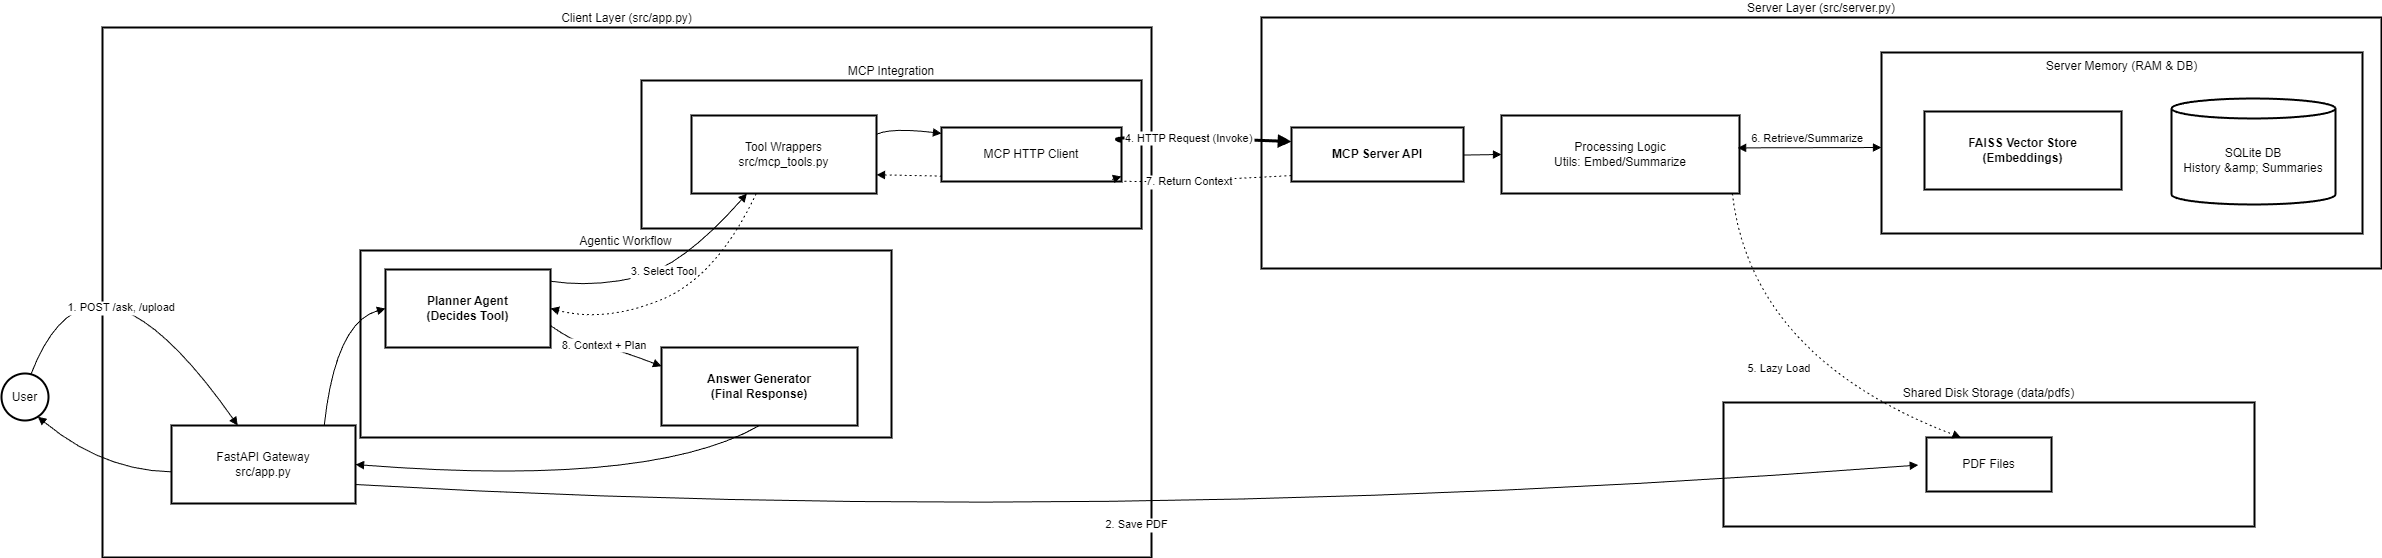

The diagram above was exported from draw.io. Its source (the exported page's mxGraphModel, read from the mxfile embedded in the PNG):
<mxGraphModel dx="1213" dy="704" grid="1" gridSize="10" guides="1" tooltips="1" connect="1" arrows="1" fold="1" page="1" pageScale="1" pageWidth="827" pageHeight="1169" math="0" shadow="0">
  <root>
    <mxCell id="0" />
    <mxCell id="1" parent="0" />
    <mxCell id="DShIvCVMKK2ZqV4O8jse-104" value="Server Layer (src/server.py)" style="whiteSpace=wrap;strokeWidth=2;labelPosition=center;verticalLabelPosition=top;align=center;verticalAlign=bottom;" vertex="1" parent="1">
      <mxGeometry x="1280" y="740" width="1120" height="251" as="geometry" />
    </mxCell>
    <mxCell id="DShIvCVMKK2ZqV4O8jse-105" value="Server Memory (RAM &amp; DB)" style="whiteSpace=wrap;strokeWidth=2;verticalAlign=top;" vertex="1" parent="1">
      <mxGeometry x="1900" y="775" width="481" height="181" as="geometry" />
    </mxCell>
    <mxCell id="DShIvCVMKK2ZqV4O8jse-106" value="FAISS Vector Store&#10;(Embeddings)" style="whiteSpace=wrap;strokeWidth=2;fontStyle=1" vertex="1" parent="DShIvCVMKK2ZqV4O8jse-105">
      <mxGeometry x="43" y="59" width="197" height="78" as="geometry" />
    </mxCell>
    <mxCell id="DShIvCVMKK2ZqV4O8jse-107" value="SQLite DB&#10;History &amp;amp; Summaries" style="shape=cylinder3;boundedLbl=1;backgroundOutline=1;size=10;strokeWidth=2;whiteSpace=wrap;" vertex="1" parent="DShIvCVMKK2ZqV4O8jse-105">
      <mxGeometry x="290" y="46" width="164" height="106" as="geometry" />
    </mxCell>
    <mxCell id="DShIvCVMKK2ZqV4O8jse-108" value="Client Layer (src/app.py)" style="whiteSpace=wrap;strokeWidth=2;labelPosition=center;verticalLabelPosition=top;align=center;verticalAlign=bottom;" vertex="1" parent="1">
      <mxGeometry x="121" y="750" width="1049" height="530" as="geometry" />
    </mxCell>
    <mxCell id="DShIvCVMKK2ZqV4O8jse-109" value="MCP Integration" style="whiteSpace=wrap;strokeWidth=2;labelPosition=center;verticalLabelPosition=top;align=center;verticalAlign=bottom;" vertex="1" parent="1">
      <mxGeometry x="660" y="803" width="500" height="148" as="geometry" />
    </mxCell>
    <mxCell id="DShIvCVMKK2ZqV4O8jse-110" value="Agentic Workflow" style="whiteSpace=wrap;strokeWidth=2;labelPosition=center;verticalLabelPosition=top;align=center;verticalAlign=bottom;" vertex="1" parent="1">
      <mxGeometry x="379" y="973" width="531" height="187" as="geometry" />
    </mxCell>
    <mxCell id="DShIvCVMKK2ZqV4O8jse-111" value="Shared Disk Storage (data/pdfs)" style="whiteSpace=wrap;strokeWidth=2;labelPosition=center;verticalLabelPosition=top;align=center;verticalAlign=bottom;" vertex="1" parent="1">
      <mxGeometry x="1742" y="1125" width="531" height="124" as="geometry" />
    </mxCell>
    <mxCell id="DShIvCVMKK2ZqV4O8jse-112" value="User" style="ellipse;aspect=fixed;strokeWidth=2;whiteSpace=wrap;" vertex="1" parent="1">
      <mxGeometry x="20" y="1096" width="47" height="47" as="geometry" />
    </mxCell>
    <mxCell id="DShIvCVMKK2ZqV4O8jse-113" value="FastAPI Gateway&#10;src/app.py" style="whiteSpace=wrap;strokeWidth=2;" vertex="1" parent="1">
      <mxGeometry x="190" y="1148" width="184" height="78" as="geometry" />
    </mxCell>
    <mxCell id="DShIvCVMKK2ZqV4O8jse-114" value="PDF Files" style="whiteSpace=wrap;strokeWidth=2;" vertex="1" parent="1">
      <mxGeometry x="1945" y="1160" width="125" height="54" as="geometry" />
    </mxCell>
    <mxCell id="DShIvCVMKK2ZqV4O8jse-115" value="Planner Agent&#10;(Decides Tool)" style="whiteSpace=wrap;strokeWidth=2;fontStyle=1" vertex="1" parent="1">
      <mxGeometry x="404" y="992" width="165" height="78" as="geometry" />
    </mxCell>
    <mxCell id="DShIvCVMKK2ZqV4O8jse-116" value="Answer Generator&#10;(Final Response)" style="whiteSpace=wrap;strokeWidth=2;fontStyle=1" vertex="1" parent="1">
      <mxGeometry x="680" y="1070" width="196" height="78" as="geometry" />
    </mxCell>
    <mxCell id="DShIvCVMKK2ZqV4O8jse-117" value="Tool Wrappers&#10;src/mcp_tools.py" style="whiteSpace=wrap;strokeWidth=2;" vertex="1" parent="1">
      <mxGeometry x="710" y="838" width="185" height="78" as="geometry" />
    </mxCell>
    <mxCell id="DShIvCVMKK2ZqV4O8jse-118" value="MCP HTTP Client" style="whiteSpace=wrap;strokeWidth=2;" vertex="1" parent="1">
      <mxGeometry x="960" y="850" width="180" height="54" as="geometry" />
    </mxCell>
    <mxCell id="DShIvCVMKK2ZqV4O8jse-119" value="MCP Server API" style="whiteSpace=wrap;strokeWidth=2;fontStyle=1" vertex="1" parent="1">
      <mxGeometry x="1310" y="850" width="172" height="54" as="geometry" />
    </mxCell>
    <mxCell id="DShIvCVMKK2ZqV4O8jse-120" value="Processing Logic&#10;Utils: Embed/Summarize" style="whiteSpace=wrap;strokeWidth=2;" vertex="1" parent="1">
      <mxGeometry x="1520" y="838" width="238" height="78" as="geometry" />
    </mxCell>
    <mxCell id="DShIvCVMKK2ZqV4O8jse-121" value="1. POST /ask, /upload" style="curved=1;startArrow=none;endArrow=block;exitX=0.63;exitY=0;entryX=0.36;entryY=0;rounded=0;" edge="1" parent="1" source="DShIvCVMKK2ZqV4O8jse-112" target="DShIvCVMKK2ZqV4O8jse-113">
      <mxGeometry x="0.2262" y="-27" relative="1" as="geometry">
        <Array as="points">
          <mxPoint x="110" y="940" />
        </Array>
        <mxPoint as="offset" />
      </mxGeometry>
    </mxCell>
    <mxCell id="DShIvCVMKK2ZqV4O8jse-122" value="2. Save PDF" style="curved=1;startArrow=none;endArrow=block;entryX=0;entryY=0.51;rounded=0;" edge="1" parent="1">
      <mxGeometry relative="1" as="geometry">
        <Array as="points">
          <mxPoint x="1110" y="1250" />
        </Array>
        <mxPoint x="374" y="1207" as="sourcePoint" />
        <mxPoint x="1936.76" y="1187.54" as="targetPoint" />
      </mxGeometry>
    </mxCell>
    <mxCell id="DShIvCVMKK2ZqV4O8jse-123" value="" style="curved=1;startArrow=none;endArrow=block;exitX=0.83;exitY=0;entryX=0;entryY=0.5;rounded=0;" edge="1" parent="1" source="DShIvCVMKK2ZqV4O8jse-113" target="DShIvCVMKK2ZqV4O8jse-115">
      <mxGeometry relative="1" as="geometry">
        <Array as="points">
          <mxPoint x="354" y="1045" />
        </Array>
      </mxGeometry>
    </mxCell>
    <mxCell id="DShIvCVMKK2ZqV4O8jse-124" value="3. Select Tool" style="curved=1;startArrow=none;endArrow=block;exitX=1;exitY=0.15;entryX=0.3;entryY=1;rounded=0;" edge="1" parent="1" source="DShIvCVMKK2ZqV4O8jse-115" target="DShIvCVMKK2ZqV4O8jse-117">
      <mxGeometry relative="1" as="geometry">
        <Array as="points">
          <mxPoint x="610" y="1010" />
          <mxPoint x="700" y="990" />
        </Array>
      </mxGeometry>
    </mxCell>
    <mxCell id="DShIvCVMKK2ZqV4O8jse-125" value="" style="curved=1;startArrow=none;endArrow=block;exitX=1;exitY=0.24;entryX=0;entryY=0.11;rounded=0;" edge="1" parent="1" source="DShIvCVMKK2ZqV4O8jse-117" target="DShIvCVMKK2ZqV4O8jse-118">
      <mxGeometry relative="1" as="geometry">
        <Array as="points">
          <mxPoint x="910" y="850" />
        </Array>
      </mxGeometry>
    </mxCell>
    <mxCell id="DShIvCVMKK2ZqV4O8jse-126" value="4. HTTP Request (Invoke)" style="curved=1;startArrow=none;endArrow=block;strokeWidth=3;exitX=0.99;exitY=0.26;entryX=0;entryY=0.26;rounded=0;" edge="1" parent="1" source="DShIvCVMKK2ZqV4O8jse-118" target="DShIvCVMKK2ZqV4O8jse-119">
      <mxGeometry relative="1" as="geometry">
        <Array as="points">
          <mxPoint x="1123" y="860" />
          <mxPoint x="1202" y="860" />
        </Array>
      </mxGeometry>
    </mxCell>
    <mxCell id="DShIvCVMKK2ZqV4O8jse-127" value="" style="curved=1;startArrow=none;endArrow=block;exitX=1;exitY=0.51;entryX=0;entryY=0.5;rounded=0;" edge="1" parent="1" source="DShIvCVMKK2ZqV4O8jse-119" target="DShIvCVMKK2ZqV4O8jse-120">
      <mxGeometry relative="1" as="geometry">
        <Array as="points" />
      </mxGeometry>
    </mxCell>
    <mxCell id="DShIvCVMKK2ZqV4O8jse-128" value="5. Lazy Load" style="curved=1;dashed=1;dashPattern=2 3;startArrow=none;endArrow=block;exitX=0.97;exitY=1;entryX=0.28;entryY=0.01;rounded=0;" edge="1" parent="1" source="DShIvCVMKK2ZqV4O8jse-120" target="DShIvCVMKK2ZqV4O8jse-114">
      <mxGeometry relative="1" as="geometry">
        <Array as="points">
          <mxPoint x="1770" y="1080" />
        </Array>
      </mxGeometry>
    </mxCell>
    <mxCell id="DShIvCVMKK2ZqV4O8jse-129" value="7. Return Context" style="curved=1;dashed=1;dashPattern=2 3;startArrow=none;endArrow=block;exitX=0;exitY=0.89;entryX=0.99;entryY=0.9;rounded=0;" edge="1" parent="1" source="DShIvCVMKK2ZqV4O8jse-119" target="DShIvCVMKK2ZqV4O8jse-118">
      <mxGeometry relative="1" as="geometry">
        <Array as="points">
          <mxPoint x="1202" y="904" />
          <mxPoint x="1123" y="904" />
        </Array>
      </mxGeometry>
    </mxCell>
    <mxCell id="DShIvCVMKK2ZqV4O8jse-130" value="" style="curved=1;dashed=1;dashPattern=2 3;startArrow=none;endArrow=block;exitX=0;exitY=0.9;entryX=1;entryY=0.76;rounded=0;" edge="1" parent="1" source="DShIvCVMKK2ZqV4O8jse-118" target="DShIvCVMKK2ZqV4O8jse-117">
      <mxGeometry relative="1" as="geometry">
        <Array as="points" />
      </mxGeometry>
    </mxCell>
    <mxCell id="DShIvCVMKK2ZqV4O8jse-131" value="" style="curved=1;dashed=1;dashPattern=2 3;startArrow=none;endArrow=block;exitX=0.35;exitY=1;entryX=1;entryY=0.5;rounded=0;" edge="1" parent="1" source="DShIvCVMKK2ZqV4O8jse-117" target="DShIvCVMKK2ZqV4O8jse-115">
      <mxGeometry relative="1" as="geometry">
        <Array as="points">
          <mxPoint x="735" y="1000" />
          <mxPoint x="623" y="1045" />
        </Array>
      </mxGeometry>
    </mxCell>
    <mxCell id="DShIvCVMKK2ZqV4O8jse-132" value="8. Context + Plan" style="curved=1;startArrow=none;endArrow=block;exitX=1;exitY=0.72;entryX=0;entryY=0.24;rounded=0;" edge="1" parent="1" source="DShIvCVMKK2ZqV4O8jse-115" target="DShIvCVMKK2ZqV4O8jse-116">
      <mxGeometry x="-0.001" relative="1" as="geometry">
        <Array as="points">
          <mxPoint x="596" y="1067" />
          <mxPoint x="623" y="1067" />
        </Array>
        <mxPoint as="offset" />
      </mxGeometry>
    </mxCell>
    <mxCell id="DShIvCVMKK2ZqV4O8jse-133" value="" style="curved=1;startArrow=none;endArrow=block;exitX=0.5;exitY=1;entryX=1;entryY=0.5;rounded=0;exitDx=0;exitDy=0;" edge="1" parent="1" source="DShIvCVMKK2ZqV4O8jse-116" target="DShIvCVMKK2ZqV4O8jse-113">
      <mxGeometry relative="1" as="geometry">
        <Array as="points">
          <mxPoint x="670" y="1210" />
        </Array>
      </mxGeometry>
    </mxCell>
    <mxCell id="DShIvCVMKK2ZqV4O8jse-134" value="" style="curved=1;startArrow=none;endArrow=block;exitX=-0.002;exitY=0.594;entryX=0.84;entryY=0.99;rounded=0;exitDx=0;exitDy=0;exitPerimeter=0;" edge="1" parent="1" source="DShIvCVMKK2ZqV4O8jse-113" target="DShIvCVMKK2ZqV4O8jse-112">
      <mxGeometry relative="1" as="geometry">
        <Array as="points">
          <mxPoint x="121" y="1193" />
        </Array>
      </mxGeometry>
    </mxCell>
    <mxCell id="DShIvCVMKK2ZqV4O8jse-135" value="6. Retrieve/Summarize" style="curved=1;startArrow=block;endArrow=block;exitX=0.992;exitY=0.415;entryX=0;entryY=0.525;rounded=0;entryDx=0;entryDy=0;exitDx=0;exitDy=0;exitPerimeter=0;entryPerimeter=0;" edge="1" parent="1" source="DShIvCVMKK2ZqV4O8jse-120" target="DShIvCVMKK2ZqV4O8jse-105">
      <mxGeometry x="-0.026" y="10" relative="1" as="geometry">
        <Array as="points" />
        <mxPoint x="1687" y="866.82" as="sourcePoint" />
        <mxPoint x="1767" y="864.68" as="targetPoint" />
        <mxPoint as="offset" />
      </mxGeometry>
    </mxCell>
  </root>
</mxGraphModel>